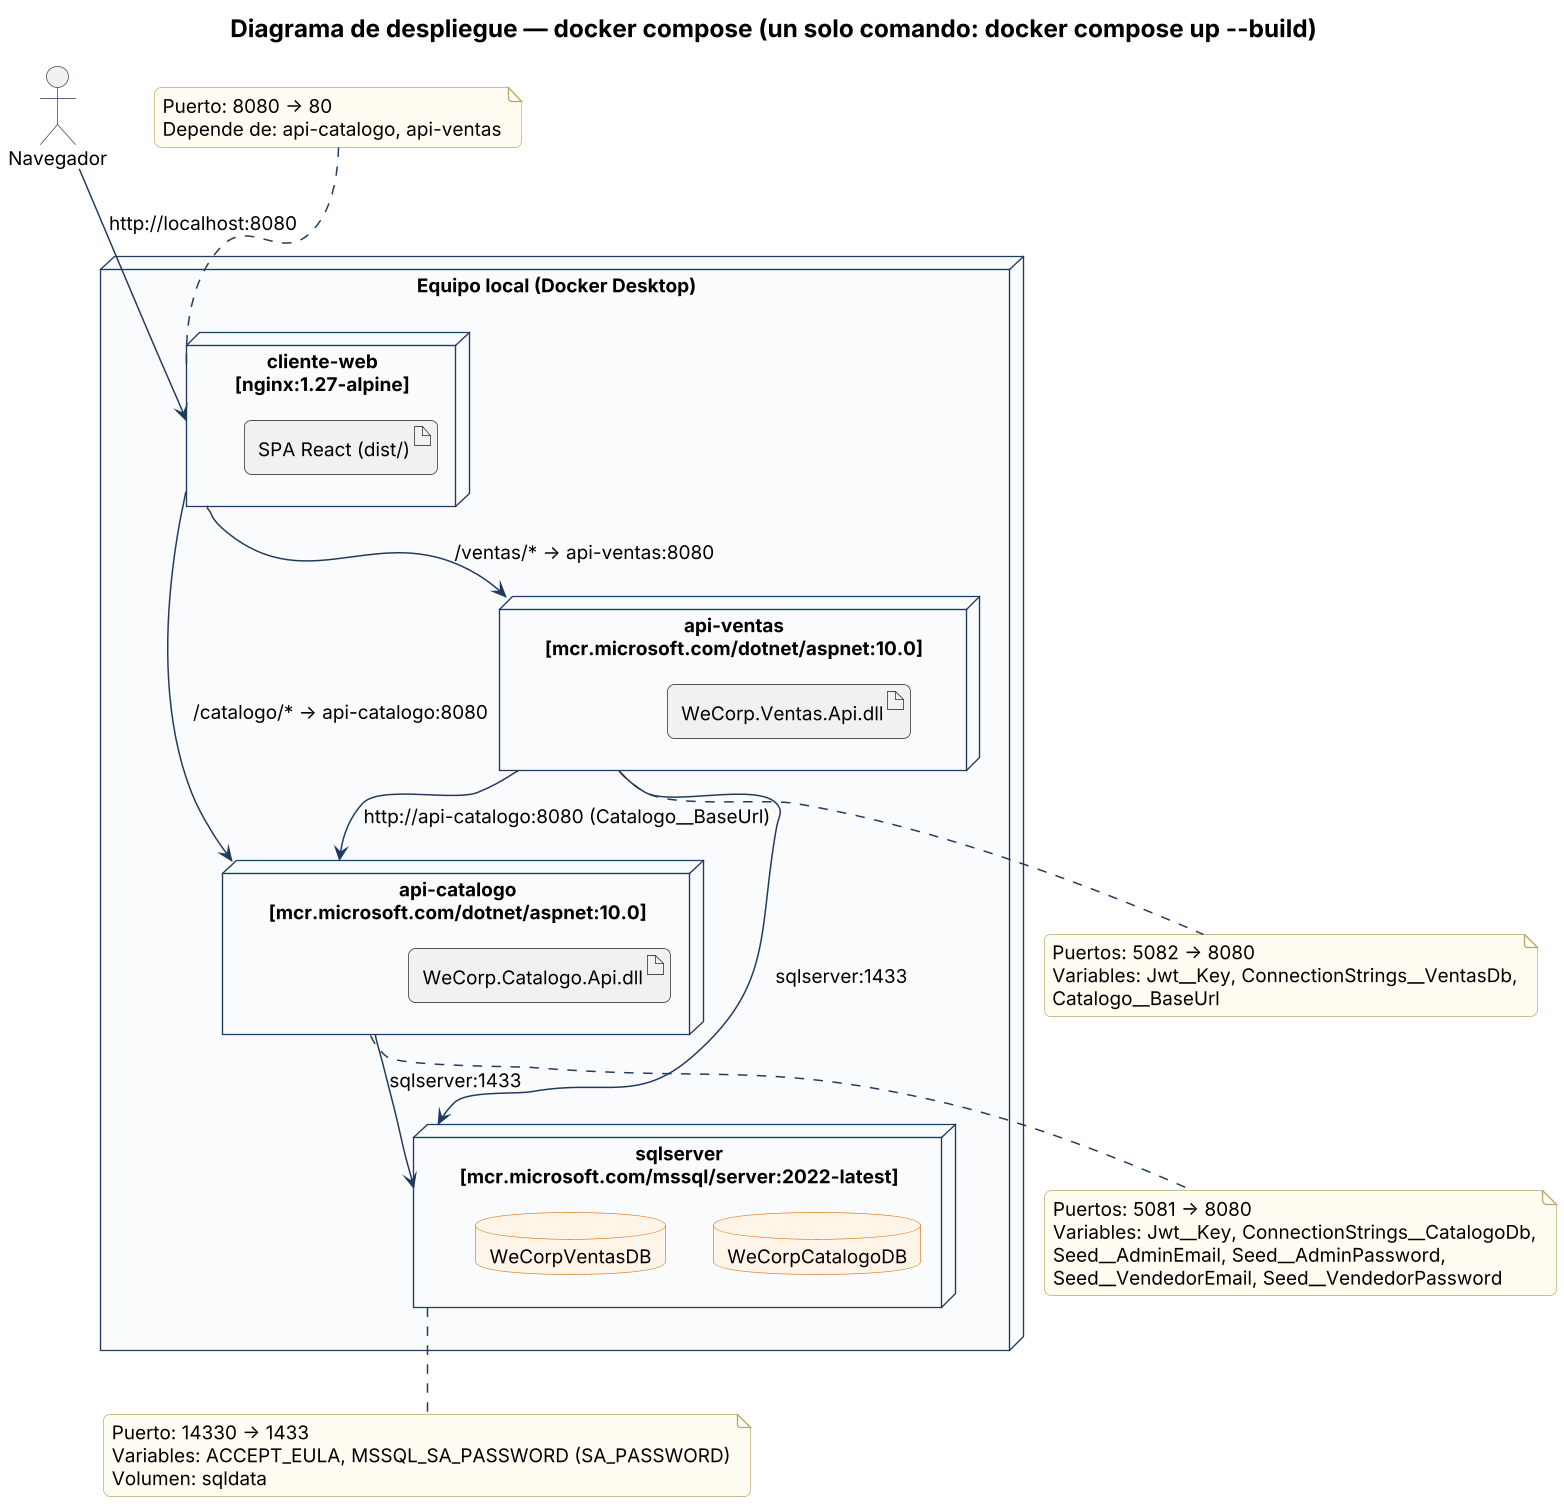

The diagram above was rendered by PlantUML. Its source (embedded in the PNG):
@startuml despliegue
skinparamlocked dpi 130
skinparam defaultFontName "Times New Roman"
skinparam defaultFontSize 14
skinparam titleFontSize 18
skinparam shadowing false
skinparam roundCorner 10
skinparam ArrowColor #1F3A5F
skinparam ArrowThickness 1.1
skinparam class {
  BackgroundColor #EEF3F9
  BorderColor #1F3A5F
  HeaderBackgroundColor #DCE3EC
}
skinparam entity {
  BackgroundColor #EEF3F9
  BorderColor #1F3A5F
}
skinparam package {
  BorderColor #7A8A9E
  BackgroundColor #FAFBFD
}
skinparam note {
  BackgroundColor #FFFDF2
  BorderColor #B8A86A
}
skinparam sequence {
  ParticipantBackgroundColor #EEF3F9
  ParticipantBorderColor #1F3A5F
  LifeLineBorderColor #7A8A9E
  ActorBorderColor #1F3A5F
  GroupBorderColor #7A8A9E
}
skinparam state {
  BackgroundColor #EEF3F9
  BorderColor #1F3A5F
}
skinparam database {
  BackgroundColor #FFF4E8
  BorderColor #E07B1A
}
skinparam node {
  BackgroundColor #FAFBFD
  BorderColor #1F3A5F
}
title Diagrama de despliegue — docker compose (un solo comando: docker compose up --build)

node "Equipo local (Docker Desktop)" {
  node "cliente-web\n[nginx:1.27-alpine]" as WEBN {
    artifact "SPA React (dist/)" as SPA
  }
  node "api-catalogo\n[mcr.microsoft.com/dotnet/aspnet:10.0]" as CATN {
    artifact "WeCorp.Catalogo.Api.dll" as CATA
  }
  node "api-ventas\n[mcr.microsoft.com/dotnet/aspnet:10.0]" as VENN {
    artifact "WeCorp.Ventas.Api.dll" as VENA
  }
  node "sqlserver\n[mcr.microsoft.com/mssql/server:2022-latest]" as SQLN {
    database "WeCorpCatalogoDB" as DBC
    database "WeCorpVentasDB" as DBV
  }
}

actor "Navegador" as NAV
NAV --> WEBN : http://localhost:8080
WEBN --> CATN : /catalogo/* → api-catalogo:8080
WEBN --> VENN : /ventas/* → api-ventas:8080
VENN --> CATN : http://api-catalogo:8080 (Catalogo~__BaseUrl)
CATN --> SQLN : sqlserver:1433
VENN --> SQLN : sqlserver:1433

note bottom of CATN
  Puertos: 5081 → 8080
  Variables: Jwt~__Key, ConnectionStrings~__CatalogoDb,
  Seed~__AdminEmail, Seed~__AdminPassword,
  Seed~__VendedorEmail, Seed~__VendedorPassword
end note
note bottom of VENN
  Puertos: 5082 → 8080
  Variables: Jwt~__Key, ConnectionStrings~__VentasDb,
  Catalogo~__BaseUrl
end note
note bottom of SQLN
  Puerto: 14330 → 1433
  Variables: ACCEPT_EULA, MSSQL_SA_PASSWORD (SA_PASSWORD)
  Volumen: sqldata
end note
note top of WEBN
  Puerto: 8080 → 80
  Depende de: api-catalogo, api-ventas
end note
@enduml